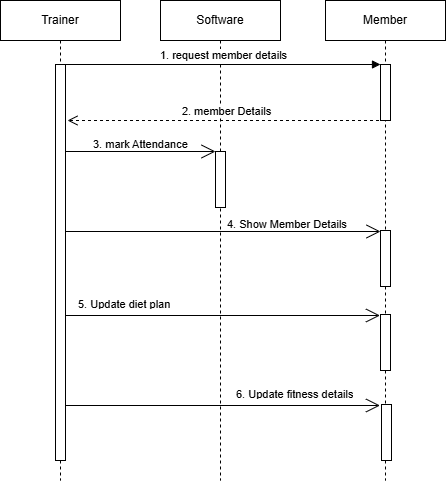

The diagram above was exported from draw.io. Its source (the exported page's mxGraphModel, read from the mxfile embedded in the PNG):
<mxGraphModel dx="1050" dy="557" grid="1" gridSize="10" guides="1" tooltips="1" connect="1" arrows="1" fold="1" page="1" pageScale="1" pageWidth="850" pageHeight="1100" math="0" shadow="0">
  <root>
    <mxCell id="0" />
    <mxCell id="1" parent="0" />
    <mxCell id="_xnIuPefK0gF_MjHe_i0-9" value="Trainer" style="shape=umlLifeline;perimeter=lifelinePerimeter;whiteSpace=wrap;html=1;container=1;dropTarget=0;collapsible=0;recursiveResize=0;outlineConnect=0;portConstraint=eastwest;newEdgeStyle={&quot;curved&quot;:0,&quot;rounded&quot;:0};" parent="1" vertex="1">
      <mxGeometry x="40" y="40" width="120" height="480" as="geometry" />
    </mxCell>
    <mxCell id="_xnIuPefK0gF_MjHe_i0-19" value="" style="html=1;points=[[0,0,0,0,5],[0,1,0,0,-5],[1,0,0,0,5],[1,1,0,0,-5]];perimeter=orthogonalPerimeter;outlineConnect=0;targetShapes=umlLifeline;portConstraint=eastwest;newEdgeStyle={&quot;curved&quot;:0,&quot;rounded&quot;:0};" parent="_xnIuPefK0gF_MjHe_i0-9" vertex="1">
      <mxGeometry x="55" y="64" width="10" height="396" as="geometry" />
    </mxCell>
    <mxCell id="_xnIuPefK0gF_MjHe_i0-11" value="Software" style="shape=umlLifeline;perimeter=lifelinePerimeter;whiteSpace=wrap;html=1;container=1;dropTarget=0;collapsible=0;recursiveResize=0;outlineConnect=0;portConstraint=eastwest;newEdgeStyle={&quot;curved&quot;:0,&quot;rounded&quot;:0};" parent="1" vertex="1">
      <mxGeometry x="200" y="40" width="120" height="480" as="geometry" />
    </mxCell>
    <mxCell id="_xnIuPefK0gF_MjHe_i0-22" value="" style="html=1;points=[[0,0,0,0,5],[0,1,0,0,-5],[1,0,0,0,5],[1,1,0,0,-5]];perimeter=orthogonalPerimeter;outlineConnect=0;targetShapes=umlLifeline;portConstraint=eastwest;newEdgeStyle={&quot;curved&quot;:0,&quot;rounded&quot;:0};" parent="_xnIuPefK0gF_MjHe_i0-11" vertex="1">
      <mxGeometry x="55" y="151" width="10" height="56" as="geometry" />
    </mxCell>
    <mxCell id="_xnIuPefK0gF_MjHe_i0-12" value="Member" style="shape=umlLifeline;perimeter=lifelinePerimeter;whiteSpace=wrap;html=1;container=1;dropTarget=0;collapsible=0;recursiveResize=0;outlineConnect=0;portConstraint=eastwest;newEdgeStyle={&quot;curved&quot;:0,&quot;rounded&quot;:0};" parent="1" vertex="1">
      <mxGeometry x="365" y="40" width="120" height="480" as="geometry" />
    </mxCell>
    <mxCell id="_xnIuPefK0gF_MjHe_i0-17" value="" style="html=1;points=[[0,0,0,0,5],[0,1,0,0,-5],[1,0,0,0,5],[1,1,0,0,-5]];perimeter=orthogonalPerimeter;outlineConnect=0;targetShapes=umlLifeline;portConstraint=eastwest;newEdgeStyle={&quot;curved&quot;:0,&quot;rounded&quot;:0};" parent="_xnIuPefK0gF_MjHe_i0-12" vertex="1">
      <mxGeometry x="55" y="64" width="10" height="56" as="geometry" />
    </mxCell>
    <mxCell id="_xnIuPefK0gF_MjHe_i0-26" value="" style="html=1;points=[[0,0,0,0,5],[0,1,0,0,-5],[1,0,0,0,5],[1,1,0,0,-5]];perimeter=orthogonalPerimeter;outlineConnect=0;targetShapes=umlLifeline;portConstraint=eastwest;newEdgeStyle={&quot;curved&quot;:0,&quot;rounded&quot;:0};" parent="_xnIuPefK0gF_MjHe_i0-12" vertex="1">
      <mxGeometry x="55" y="230" width="10" height="56" as="geometry" />
    </mxCell>
    <mxCell id="_xnIuPefK0gF_MjHe_i0-31" value="" style="html=1;points=[[0,0,0,0,5],[0,1,0,0,-5],[1,0,0,0,5],[1,1,0,0,-5]];perimeter=orthogonalPerimeter;outlineConnect=0;targetShapes=umlLifeline;portConstraint=eastwest;newEdgeStyle={&quot;curved&quot;:0,&quot;rounded&quot;:0};" parent="_xnIuPefK0gF_MjHe_i0-12" vertex="1">
      <mxGeometry x="55" y="314" width="10" height="56" as="geometry" />
    </mxCell>
    <mxCell id="_xnIuPefK0gF_MjHe_i0-32" value="" style="html=1;points=[[0,0,0,0,5],[0,1,0,0,-5],[1,0,0,0,5],[1,1,0,0,-5]];perimeter=orthogonalPerimeter;outlineConnect=0;targetShapes=umlLifeline;portConstraint=eastwest;newEdgeStyle={&quot;curved&quot;:0,&quot;rounded&quot;:0};" parent="_xnIuPefK0gF_MjHe_i0-12" vertex="1">
      <mxGeometry x="56" y="404" width="10" height="56" as="geometry" />
    </mxCell>
    <mxCell id="_xnIuPefK0gF_MjHe_i0-20" value="1. request member details" style="html=1;verticalAlign=bottom;endArrow=block;curved=0;rounded=0;entryX=0;entryY=0;entryDx=0;entryDy=5;entryPerimeter=0;" parent="1" edge="1">
      <mxGeometry width="80" relative="1" as="geometry">
        <mxPoint x="105" y="104" as="sourcePoint" />
        <mxPoint x="420" y="104" as="targetPoint" />
      </mxGeometry>
    </mxCell>
    <mxCell id="_xnIuPefK0gF_MjHe_i0-21" value="2. member Details" style="html=1;verticalAlign=bottom;endArrow=open;dashed=1;endSize=8;curved=0;rounded=0;" parent="1" edge="1">
      <mxGeometry x="0.0016" relative="1" as="geometry">
        <mxPoint x="424.5" y="160" as="sourcePoint" />
        <mxPoint x="107" y="160" as="targetPoint" />
        <mxPoint as="offset" />
      </mxGeometry>
    </mxCell>
    <mxCell id="_xnIuPefK0gF_MjHe_i0-23" value="" style="endArrow=open;endFill=1;endSize=12;html=1;rounded=0;" parent="1" edge="1">
      <mxGeometry width="160" relative="1" as="geometry">
        <mxPoint x="105" y="191" as="sourcePoint" />
        <mxPoint x="255" y="191" as="targetPoint" />
      </mxGeometry>
    </mxCell>
    <mxCell id="_xnIuPefK0gF_MjHe_i0-25" value="&lt;font style=&quot;font-size: 11px;&quot;&gt;3. mark Attendance&lt;/font&gt;" style="text;strokeColor=none;fillColor=none;align=left;verticalAlign=top;spacingLeft=4;spacingRight=4;overflow=hidden;rotatable=0;points=[[0,0.5],[1,0.5]];portConstraint=eastwest;whiteSpace=wrap;html=1;" parent="1" vertex="1">
      <mxGeometry x="127" y="170" width="110" height="16" as="geometry" />
    </mxCell>
    <mxCell id="_xnIuPefK0gF_MjHe_i0-27" value="" style="endArrow=open;endFill=1;endSize=12;html=1;rounded=0;" parent="1" target="_xnIuPefK0gF_MjHe_i0-26" edge="1">
      <mxGeometry width="160" relative="1" as="geometry">
        <mxPoint x="105" y="271" as="sourcePoint" />
        <mxPoint x="415" y="271" as="targetPoint" />
      </mxGeometry>
    </mxCell>
    <mxCell id="_xnIuPefK0gF_MjHe_i0-30" value="&lt;font style=&quot;font-size: 11px;&quot;&gt;4. Show Member Details&lt;/font&gt;" style="text;strokeColor=none;fillColor=none;align=left;verticalAlign=top;spacingLeft=4;spacingRight=4;overflow=hidden;rotatable=0;points=[[0,0.5],[1,0.5]];portConstraint=eastwest;whiteSpace=wrap;html=1;" parent="1" vertex="1">
      <mxGeometry x="261" y="250" width="140" height="16" as="geometry" />
    </mxCell>
    <mxCell id="_xnIuPefK0gF_MjHe_i0-34" value="" style="endArrow=open;endFill=1;endSize=12;html=1;rounded=0;" parent="1" edge="1">
      <mxGeometry width="160" relative="1" as="geometry">
        <mxPoint x="104.5" y="355" as="sourcePoint" />
        <mxPoint x="419.5" y="355" as="targetPoint" />
      </mxGeometry>
    </mxCell>
    <mxCell id="_xnIuPefK0gF_MjHe_i0-35" value="" style="endArrow=open;endFill=1;endSize=12;html=1;rounded=0;" parent="1" edge="1">
      <mxGeometry width="160" relative="1" as="geometry">
        <mxPoint x="104.5" y="445" as="sourcePoint" />
        <mxPoint x="419.5" y="445" as="targetPoint" />
      </mxGeometry>
    </mxCell>
    <mxCell id="_xnIuPefK0gF_MjHe_i0-36" value="&lt;font style=&quot;font-size: 11px;&quot;&gt;5. Update diet plan&lt;/font&gt;" style="text;strokeColor=none;fillColor=none;align=left;verticalAlign=top;spacingLeft=4;spacingRight=4;overflow=hidden;rotatable=0;points=[[0,0.5],[1,0.5]];portConstraint=eastwest;whiteSpace=wrap;html=1;" parent="1" vertex="1">
      <mxGeometry x="112" y="330" width="140" height="16" as="geometry" />
    </mxCell>
    <mxCell id="_xnIuPefK0gF_MjHe_i0-37" value="&lt;font style=&quot;font-size: 11px;&quot;&gt;6. Update fitness details&lt;/font&gt;" style="text;strokeColor=none;fillColor=none;align=left;verticalAlign=top;spacingLeft=4;spacingRight=4;overflow=hidden;rotatable=0;points=[[0,0.5],[1,0.5]];portConstraint=eastwest;whiteSpace=wrap;html=1;" parent="1" vertex="1">
      <mxGeometry x="270" y="420" width="140" height="16" as="geometry" />
    </mxCell>
  </root>
</mxGraphModel>